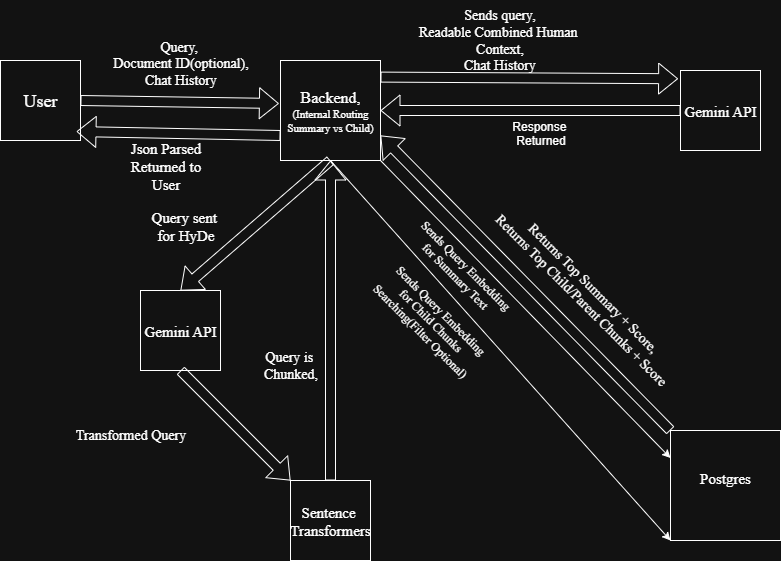

The diagram above was exported from draw.io. Its source (the exported page's mxGraphModel, read from the mxfile embedded in the PNG):
<mxGraphModel dx="1042" dy="704" grid="1" gridSize="10" guides="1" tooltips="1" connect="1" arrows="1" fold="1" page="1" pageScale="1" pageWidth="827" pageHeight="1169" math="0" shadow="0">
  <root>
    <mxCell id="0" />
    <mxCell id="1" parent="0" />
    <mxCell id="aUVSnxGDTn-oDGjJ7q1h-1" value="&lt;font style=&quot;font-size: 18px;&quot; face=&quot;Times New Roman&quot;&gt;User&lt;/font&gt;" style="whiteSpace=wrap;html=1;aspect=fixed;" parent="1" vertex="1">
      <mxGeometry x="10" y="60" width="80" height="80" as="geometry" />
    </mxCell>
    <mxCell id="aUVSnxGDTn-oDGjJ7q1h-2" value="" style="shape=flexArrow;endArrow=classic;html=1;rounded=0;exitX=1;exitY=0.5;exitDx=0;exitDy=0;entryX=-0.016;entryY=0.43;entryDx=0;entryDy=0;entryPerimeter=0;" parent="1" source="aUVSnxGDTn-oDGjJ7q1h-1" target="aUVSnxGDTn-oDGjJ7q1h-4" edge="1">
      <mxGeometry width="50" height="50" relative="1" as="geometry">
        <mxPoint x="140" y="100" as="sourcePoint" />
        <mxPoint x="210" y="100" as="targetPoint" />
      </mxGeometry>
    </mxCell>
    <mxCell id="aUVSnxGDTn-oDGjJ7q1h-3" value="&lt;font face=&quot;Times New Roman&quot; style=&quot;font-size: 14px;&quot;&gt;Query,&amp;nbsp;&lt;/font&gt;&lt;div&gt;&lt;font face=&quot;Times New Roman&quot; style=&quot;font-size: 14px;&quot;&gt;Document ID(optional),&lt;/font&gt;&lt;/div&gt;&lt;div&gt;&lt;font face=&quot;Times New Roman&quot;&gt;&lt;span style=&quot;font-size: 14px;&quot;&gt;Chat History&lt;/span&gt;&lt;/font&gt;&lt;/div&gt;&lt;div&gt;&lt;font face=&quot;Times New Roman&quot;&gt;&lt;span style=&quot;font-size: 14px;&quot;&gt;&lt;br&gt;&lt;/span&gt;&lt;/font&gt;&lt;/div&gt;&lt;div&gt;&lt;font face=&quot;Times New Roman&quot; style=&quot;font-size: 14px;&quot;&gt;&lt;br&gt;&lt;/font&gt;&lt;/div&gt;" style="text;html=1;align=center;verticalAlign=middle;resizable=0;points=[];autosize=1;strokeColor=none;fillColor=none;" parent="1" vertex="1">
      <mxGeometry x="110" y="30" width="160" height="100" as="geometry" />
    </mxCell>
    <mxCell id="aUVSnxGDTn-oDGjJ7q1h-4" value="&lt;font style=&quot;font-size: 16px;&quot; face=&quot;Times New Roman&quot;&gt;Backend,&lt;/font&gt;&lt;div&gt;&lt;font style=&quot;font-size: 11px;&quot; face=&quot;Times New Roman&quot;&gt;(Internal Routing&lt;/font&gt;&lt;/div&gt;&lt;div&gt;&lt;font style=&quot;font-size: 11px;&quot; face=&quot;Times New Roman&quot;&gt;Summary vs Child)&lt;/font&gt;&lt;/div&gt;" style="whiteSpace=wrap;html=1;aspect=fixed;" parent="1" vertex="1">
      <mxGeometry x="290" y="60" width="100" height="100" as="geometry" />
    </mxCell>
    <mxCell id="aUVSnxGDTn-oDGjJ7q1h-5" value="" style="shape=flexArrow;endArrow=classic;html=1;rounded=0;exitX=0.5;exitY=1;exitDx=0;exitDy=0;entryX=0.5;entryY=0;entryDx=0;entryDy=0;" parent="1" source="aUVSnxGDTn-oDGjJ7q1h-4" target="JI3JewsVm541_RtVssSe-1" edge="1">
      <mxGeometry width="50" height="50" relative="1" as="geometry">
        <mxPoint x="290" y="170" as="sourcePoint" />
        <mxPoint x="270" y="210" as="targetPoint" />
      </mxGeometry>
    </mxCell>
    <mxCell id="aUVSnxGDTn-oDGjJ7q1h-6" value="&lt;font face=&quot;Times New Roman&quot; style=&quot;font-size: 15px;&quot;&gt;Sentence&amp;nbsp;&lt;/font&gt;&lt;div&gt;&lt;font face=&quot;Times New Roman&quot; style=&quot;font-size: 15px;&quot;&gt;Transformers&lt;/font&gt;&lt;/div&gt;" style="whiteSpace=wrap;html=1;aspect=fixed;" parent="1" vertex="1">
      <mxGeometry x="300" y="480" width="80" height="80" as="geometry" />
    </mxCell>
    <mxCell id="aUVSnxGDTn-oDGjJ7q1h-8" value="&lt;div&gt;&lt;div&gt;&lt;font face=&quot;Times New Roman&quot;&gt;Sends Query Embedding&lt;/font&gt;&lt;/div&gt;&lt;/div&gt;&lt;div&gt;&lt;font face=&quot;Times New Roman&quot;&gt;for Summary Text&lt;/font&gt;&lt;/div&gt;" style="text;html=1;align=center;verticalAlign=middle;resizable=0;points=[];autosize=1;strokeColor=none;fillColor=none;rotation=45;" parent="1" vertex="1">
      <mxGeometry x="400" y="250" width="140" height="40" as="geometry" />
    </mxCell>
    <mxCell id="aUVSnxGDTn-oDGjJ7q1h-9" value="&lt;font face=&quot;Times New Roman&quot; style=&quot;font-size: 15px;&quot;&gt;Postgres&lt;/font&gt;&lt;div&gt;&lt;br&gt;&lt;/div&gt;" style="whiteSpace=wrap;html=1;aspect=fixed;" parent="1" vertex="1">
      <mxGeometry x="680" y="430" width="110" height="110" as="geometry" />
    </mxCell>
    <mxCell id="aUVSnxGDTn-oDGjJ7q1h-10" value="" style="shape=flexArrow;endArrow=classic;html=1;rounded=0;entryX=1;entryY=0.75;entryDx=0;entryDy=0;exitX=0;exitY=0;exitDx=0;exitDy=0;" parent="1" source="aUVSnxGDTn-oDGjJ7q1h-9" target="aUVSnxGDTn-oDGjJ7q1h-4" edge="1">
      <mxGeometry width="50" height="50" relative="1" as="geometry">
        <mxPoint x="480" y="120" as="sourcePoint" />
        <mxPoint x="530" y="70" as="targetPoint" />
      </mxGeometry>
    </mxCell>
    <mxCell id="aUVSnxGDTn-oDGjJ7q1h-11" value="&lt;font face=&quot;Times New Roman&quot; style=&quot;font-size: 15px;&quot;&gt;Gemini API&lt;/font&gt;" style="whiteSpace=wrap;html=1;aspect=fixed;" parent="1" vertex="1">
      <mxGeometry x="690" y="70" width="80" height="80" as="geometry" />
    </mxCell>
    <mxCell id="aUVSnxGDTn-oDGjJ7q1h-14" value="" style="shape=flexArrow;endArrow=classic;html=1;rounded=0;entryX=-0.03;entryY=0.103;entryDx=0;entryDy=0;exitX=1;exitY=0.166;exitDx=0;exitDy=0;exitPerimeter=0;entryPerimeter=0;" parent="1" source="aUVSnxGDTn-oDGjJ7q1h-4" target="aUVSnxGDTn-oDGjJ7q1h-11" edge="1">
      <mxGeometry width="50" height="50" relative="1" as="geometry">
        <mxPoint x="370" y="80" as="sourcePoint" />
        <mxPoint x="370" y="40" as="targetPoint" />
      </mxGeometry>
    </mxCell>
    <mxCell id="aUVSnxGDTn-oDGjJ7q1h-16" value="" style="shape=flexArrow;endArrow=classic;html=1;rounded=0;exitX=0;exitY=0.75;exitDx=0;exitDy=0;entryX=0.95;entryY=0.888;entryDx=0;entryDy=0;entryPerimeter=0;" parent="1" source="aUVSnxGDTn-oDGjJ7q1h-4" target="aUVSnxGDTn-oDGjJ7q1h-1" edge="1">
      <mxGeometry width="50" height="50" relative="1" as="geometry">
        <mxPoint x="140" y="130" as="sourcePoint" />
        <mxPoint x="190" y="80" as="targetPoint" />
      </mxGeometry>
    </mxCell>
    <mxCell id="aUVSnxGDTn-oDGjJ7q1h-18" value="&lt;font face=&quot;Times New Roman&quot; style=&quot;font-size: 15px;&quot;&gt;Json Parsed&lt;/font&gt;&lt;div&gt;&lt;font face=&quot;Times New Roman&quot; style=&quot;font-size: 15px;&quot;&gt;Returned to&lt;/font&gt;&lt;/div&gt;&lt;div&gt;&lt;font face=&quot;Times New Roman&quot; style=&quot;font-size: 15px;&quot;&gt;User&lt;/font&gt;&lt;/div&gt;" style="text;html=1;align=center;verticalAlign=middle;resizable=0;points=[];autosize=1;strokeColor=none;fillColor=none;" parent="1" vertex="1">
      <mxGeometry x="130" y="130" width="90" height="70" as="geometry" />
    </mxCell>
    <mxCell id="aUVSnxGDTn-oDGjJ7q1h-19" value="&lt;font style=&quot;font-size: 14px;&quot; face=&quot;Times New Roman&quot;&gt;Query is&amp;nbsp;&lt;/font&gt;&lt;div&gt;&lt;font style=&quot;font-size: 14px;&quot; face=&quot;Times New Roman&quot;&gt;Chunked,&lt;/font&gt;&lt;/div&gt;" style="text;html=1;align=center;verticalAlign=middle;resizable=0;points=[];autosize=1;strokeColor=none;fillColor=none;" parent="1" vertex="1">
      <mxGeometry x="260" y="340" width="80" height="50" as="geometry" />
    </mxCell>
    <mxCell id="aUVSnxGDTn-oDGjJ7q1h-20" value="" style="shape=flexArrow;endArrow=classic;html=1;rounded=0;exitX=0.5;exitY=0;exitDx=0;exitDy=0;entryX=0.5;entryY=1;entryDx=0;entryDy=0;" parent="1" source="aUVSnxGDTn-oDGjJ7q1h-6" target="aUVSnxGDTn-oDGjJ7q1h-4" edge="1">
      <mxGeometry width="50" height="50" relative="1" as="geometry">
        <mxPoint x="390" y="300" as="sourcePoint" />
        <mxPoint x="440" y="250" as="targetPoint" />
      </mxGeometry>
    </mxCell>
    <mxCell id="aUVSnxGDTn-oDGjJ7q1h-21" value="&lt;font style=&quot;font-size: 15px;&quot; face=&quot;Times New Roman&quot;&gt;Query sent&amp;nbsp;&lt;/font&gt;&lt;div&gt;&lt;font style=&quot;font-size: 15px;&quot; face=&quot;Times New Roman&quot;&gt;for HyDe&lt;/font&gt;&lt;/div&gt;" style="text;html=1;align=center;verticalAlign=middle;resizable=0;points=[];autosize=1;strokeColor=none;fillColor=none;" parent="1" vertex="1">
      <mxGeometry x="150" y="200" width="90" height="50" as="geometry" />
    </mxCell>
    <mxCell id="aUVSnxGDTn-oDGjJ7q1h-22" value="&lt;font face=&quot;Times New Roman&quot;&gt;&lt;span style=&quot;font-size: 14px;&quot;&gt;Returns Top Summary + Score,&lt;/span&gt;&lt;/font&gt;&lt;div&gt;&lt;font face=&quot;Times New Roman&quot;&gt;&lt;span style=&quot;font-size: 14px;&quot;&gt;Returns Top Child/Parent Chunks + Score&lt;br&gt;&lt;/span&gt;&lt;/font&gt;&lt;div&gt;&lt;font face=&quot;Times New Roman&quot;&gt;&lt;span style=&quot;font-size: 14px;&quot;&gt;&lt;br&gt;&lt;/span&gt;&lt;/font&gt;&lt;/div&gt;&lt;/div&gt;" style="text;html=1;align=center;verticalAlign=middle;resizable=0;points=[];autosize=1;strokeColor=none;fillColor=none;rotation=45;" parent="1" vertex="1">
      <mxGeometry x="460" y="270" width="260" height="60" as="geometry" />
    </mxCell>
    <mxCell id="aUVSnxGDTn-oDGjJ7q1h-23" value="&lt;font face=&quot;Times New Roman&quot;&gt;&lt;span style=&quot;font-size: 14px;&quot;&gt;Sends query,&lt;/span&gt;&lt;/font&gt;&lt;div&gt;&lt;font face=&quot;Times New Roman&quot;&gt;&lt;span style=&quot;font-size: 14px;&quot;&gt;Readable Combined Human&amp;nbsp;&lt;/span&gt;&lt;/font&gt;&lt;/div&gt;&lt;div&gt;&lt;font face=&quot;Times New Roman&quot;&gt;&lt;span style=&quot;font-size: 14px;&quot;&gt;Context,&lt;/span&gt;&lt;/font&gt;&lt;/div&gt;&lt;div&gt;&lt;font face=&quot;Times New Roman&quot;&gt;&lt;span style=&quot;font-size: 14px;&quot;&gt;Chat History&lt;/span&gt;&lt;/font&gt;&lt;/div&gt;" style="text;html=1;align=center;verticalAlign=middle;resizable=0;points=[];autosize=1;strokeColor=none;fillColor=none;" parent="1" vertex="1">
      <mxGeometry x="414" width="190" height="80" as="geometry" />
    </mxCell>
    <mxCell id="aUVSnxGDTn-oDGjJ7q1h-24" value="" style="shape=flexArrow;endArrow=classic;html=1;rounded=0;exitX=0;exitY=0.5;exitDx=0;exitDy=0;entryX=1;entryY=0.5;entryDx=0;entryDy=0;" parent="1" source="aUVSnxGDTn-oDGjJ7q1h-11" target="aUVSnxGDTn-oDGjJ7q1h-4" edge="1">
      <mxGeometry width="50" height="50" relative="1" as="geometry">
        <mxPoint x="380" y="110" as="sourcePoint" />
        <mxPoint x="490" y="100" as="targetPoint" />
      </mxGeometry>
    </mxCell>
    <mxCell id="aUVSnxGDTn-oDGjJ7q1h-25" value="Response&amp;nbsp;&lt;div&gt;Returned&lt;/div&gt;&lt;div&gt;&lt;br&gt;&lt;/div&gt;" style="text;html=1;align=center;verticalAlign=middle;resizable=0;points=[];autosize=1;strokeColor=none;fillColor=none;" parent="1" vertex="1">
      <mxGeometry x="510" y="110" width="80" height="60" as="geometry" />
    </mxCell>
    <mxCell id="JI3JewsVm541_RtVssSe-1" value="&lt;font face=&quot;Times New Roman&quot; style=&quot;font-size: 15px;&quot;&gt;Gemini API&lt;/font&gt;" style="whiteSpace=wrap;html=1;aspect=fixed;" vertex="1" parent="1">
      <mxGeometry x="150" y="290" width="80" height="80" as="geometry" />
    </mxCell>
    <mxCell id="JI3JewsVm541_RtVssSe-2" value="" style="shape=flexArrow;endArrow=classic;html=1;rounded=0;exitX=0.5;exitY=1;exitDx=0;exitDy=0;entryX=0;entryY=0;entryDx=0;entryDy=0;" edge="1" parent="1" source="JI3JewsVm541_RtVssSe-1" target="aUVSnxGDTn-oDGjJ7q1h-6">
      <mxGeometry width="50" height="50" relative="1" as="geometry">
        <mxPoint x="390" y="310" as="sourcePoint" />
        <mxPoint x="440" y="260" as="targetPoint" />
      </mxGeometry>
    </mxCell>
    <mxCell id="JI3JewsVm541_RtVssSe-3" value="&lt;font style=&quot;font-size: 14px;&quot; face=&quot;Times New Roman&quot;&gt;Transformed Query&lt;/font&gt;" style="text;html=1;align=center;verticalAlign=middle;resizable=0;points=[];autosize=1;strokeColor=none;fillColor=none;" vertex="1" parent="1">
      <mxGeometry x="75" y="420" width="130" height="30" as="geometry" />
    </mxCell>
    <mxCell id="JI3JewsVm541_RtVssSe-5" value="" style="endArrow=classic;html=1;rounded=0;exitX=1;exitY=1;exitDx=0;exitDy=0;entryX=0;entryY=0.25;entryDx=0;entryDy=0;" edge="1" parent="1" source="aUVSnxGDTn-oDGjJ7q1h-4" target="aUVSnxGDTn-oDGjJ7q1h-9">
      <mxGeometry width="50" height="50" relative="1" as="geometry">
        <mxPoint x="390" y="390" as="sourcePoint" />
        <mxPoint x="440" y="340" as="targetPoint" />
      </mxGeometry>
    </mxCell>
    <mxCell id="JI3JewsVm541_RtVssSe-6" value="" style="endArrow=classic;html=1;rounded=0;exitX=0.5;exitY=1;exitDx=0;exitDy=0;entryX=0;entryY=1;entryDx=0;entryDy=0;" edge="1" parent="1" source="aUVSnxGDTn-oDGjJ7q1h-4" target="aUVSnxGDTn-oDGjJ7q1h-9">
      <mxGeometry width="50" height="50" relative="1" as="geometry">
        <mxPoint x="390" y="390" as="sourcePoint" />
        <mxPoint x="440" y="340" as="targetPoint" />
      </mxGeometry>
    </mxCell>
    <mxCell id="JI3JewsVm541_RtVssSe-7" value="&lt;div&gt;&lt;div&gt;&lt;font face=&quot;Times New Roman&quot;&gt;Sends Query Embedding&lt;/font&gt;&lt;/div&gt;&lt;/div&gt;&lt;div&gt;&lt;font face=&quot;Times New Roman&quot;&gt;for Child Chunks&lt;/font&gt;&lt;/div&gt;&lt;div&gt;&lt;font face=&quot;Times New Roman&quot;&gt;Searching(Filter Optional)&lt;/font&gt;&lt;/div&gt;" style="text;html=1;align=center;verticalAlign=middle;resizable=0;points=[];autosize=1;strokeColor=none;fillColor=none;rotation=45;" vertex="1" parent="1">
      <mxGeometry x="365.0006781186548" y="290.0006781186548" width="150" height="60" as="geometry" />
    </mxCell>
  </root>
</mxGraphModel>